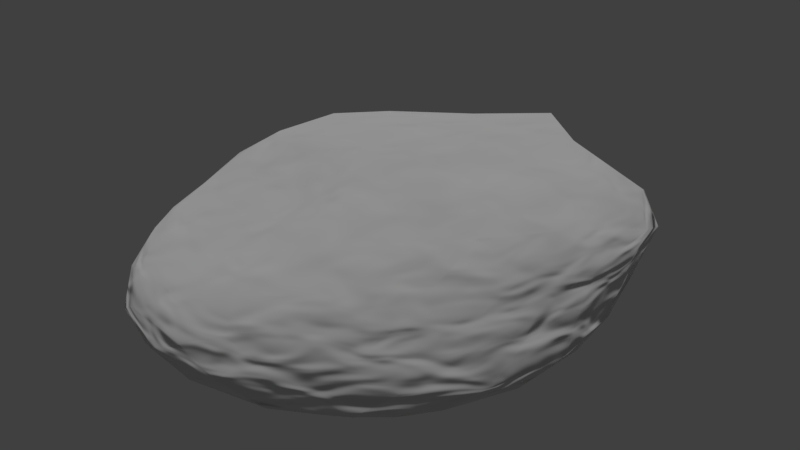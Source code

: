 # Source: rock_flat_01.blend  (saved by Blender 2.79.0; exported with 4.5.12 LTS)
import bpy
from mathutils import Matrix  # noqa: F401  (used for matrix-valued properties, if any)

bpy.ops.wm.read_factory_settings(use_empty=True)
scene = bpy.context.scene
scene.name = 'Scene'

# ---- collections
col_collection_1 = bpy.data.collections.new('Collection 1'); scene.collection.children.link(col_collection_1)

# ---- materials (node trees are filled in below, after node groups)
mat_material_001 = bpy.data.materials.new('Material.001')
mat_material_001.alpha_threshold = 0.0
mat_material_001.roughness = 0.5

# ---- material node trees
mat_material_001.use_nodes = True; mat_material_001.node_tree.nodes.clear()
_N = mat_material_001.node_tree.nodes; _L = mat_material_001.node_tree.links
n0 = _N.new('ShaderNodeBsdfDiffuse'); n0.name = 'Diffuse BSDF'; n0.location = (395, 331)
n1 = _N.new('ShaderNodeTexNoise'); n1.name = 'Noise Texture'; n1.location = (-267, 324)
n1.inputs[2].default_value = 9.7
n1.inputs[3].default_value = 0.9
n1.inputs[8].default_value = 0.35
n2 = _N.new('ShaderNodeMix'); n2.name = 'Mix'; n2.location = (130, 185)
n2.data_type = 'RGBA'
n2.inputs[6].default_value = (0.1705, 0.1712, 0.1579, 1.0)
n2.inputs[7].default_value = (0.739, 0.6783, 0.7048, 1.0)
n3 = _N.new('ShaderNodeOutputMaterial'); n3.name = 'Material Output'; n3.location = (658, 87)
n4 = _N.new('ShaderNodeDisplacement'); n4.name = 'Displacement'; n4.location = (0, 0)
n4.inputs[1].default_value = 0.0
n4.inputs[2].default_value = 0.1
_L.new(n0.outputs[0], n3.inputs[0])
_L.new(n1.outputs[0], n2.inputs[0])
_L.new(n1.outputs[0], n0.inputs[1])
_L.new(n1.outputs[0], n4.inputs[0])
_L.new(n4.outputs[0], n3.inputs[2])
n3.is_active_output = True

# ---- world
world_world = bpy.data.worlds.new('World'); scene.world = world_world
world_world.color = (0.05088, 0.05088, 0.05088)
world_world.use_sun_shadow = False
world_world.sun_shadow_jitter_overblur = 0.0
world_world.cycles.sampling_method = 'MANUAL'

# ---- cameras
cam_camera = bpy.data.cameras.new('Camera')
cam_camera.clip_end = 100.0
cam_camera.lens = 35.0
cam_camera.sensor_width = 32.0
cam_camera.sensor_height = 18.0
cam_camera.ortho_scale = 7.314
cam_camera.dof.focus_distance = 0.0

# ---- lights
light_sun = bpy.data.lights.new('Sun', 'SUN')
light_sun.transmission_factor = 0.0
light_sun.angle = 0.1993
light_sun.energy = 1.0
light_sun.shadow_buffer_clip_start = 0.5
light_sun.shadow_soft_size = 0.1
light_sun.shadow_cascade_max_distance = 1000.0

# ---- meshes
me_icosphere_001 = bpy.data.meshes.new('Icosphere.001')
me_icosphere_001.from_pydata([(1.36, -0.9884, -0.8408), (-0.5196, -1.599, -0.8408), (-1.682, 0.0, -0.8408), (1.365, 0.9939, -0.8458), (0.5546, -1.67, 0.8957), (-1.283, -0.9491, 0.8616), (-1.698, 1.087, 1.289), (0.6813, 1.931, 1.347), (1.714, -0.03008, 1.022), (0.02667, -0.1043, 2.321), (-0.4377, -1.347, -1.236), (1.146, -0.8326, -1.236), (1.0, -1.282, -0.9443), (0.4942, -1.521, -0.9884), (-0.05572, -1.625, -0.9443), (1.528, 0.555, -0.9443), (1.599, -3.503e-08, -0.9884), (1.528, -0.555, -0.9443), (-0.9099, -1.347, -0.9443), (-1.294, -0.94, -0.9884), (-1.562, -0.449, -0.9443), (-1.562, 0.449, -0.9443), (1.761, -0.2697, 0.4979), (1.794, -0.584, 0.001408), (1.618, -0.8326, -0.4722), (1.625, 0.8384, -0.4753), (1.823, 0.5896, 0.01772), (1.802, 0.2723, 0.5401), (0.3049, -1.849, 0.5058), (1.804e-07, -1.897, 0.006568), (-0.2919, -1.796, -0.4722), (1.289, -1.278, -0.4713), (1.054, -1.444, 0.005166), (0.8057, -1.601, 0.4949), (-1.523, -0.7858, 0.467), (-1.794, -0.5839, 0.001399), (-1.799, -0.2775, -0.4722), (-0.8194, -1.624, -0.4718), (-1.05, -1.444, 0.004721), (-1.215, -1.202, 0.476), (-1.58, 1.492, 0.8268), (-1.25, 1.691, 0.08942), (-0.8325, 1.64, -0.4833), (-1.8, 0.2775, -0.4722), (-1.822, 0.5895, 0.01769), (-1.775, 0.8953, 0.7139), (1.127, 2.053, 0.912), (1.25, 1.691, 0.08942), (1.344, 1.334, -0.5071), (-0.2918, 1.796, -0.4721), (4.005e-08, 2.054, 0.07756), (0.3756, 2.306, 0.8647), (1.564, -0.4735, 1.06), (1.296, -0.9617, 1.075), (0.9024, -1.365, 0.9868), (0.05946, -1.712, 1.009), (-0.5348, -1.603, 1.053), (-0.9888, -1.27, 0.9789), (-1.445, -0.5552, 0.9944), (-1.661, -0.05281, 1.221), (-1.776, 0.5593, 1.33), (-1.357, 1.471, 1.541), (-0.642, 1.879, 1.722), (0.0683, 2.126, 2.124), (1.357, 1.61, 1.622), (1.755, 1.044, 1.545), (1.786, 0.4032, 1.304), (0.1805, -0.4706, 1.987), (0.3479, -1.048, 1.774), (0.4741, -1.494, 1.379), (1.598, -0.08697, 1.601), (1.312, -0.2154, 2.22), (0.5694, -0.11, 2.204), (-0.3508, -0.216, 1.899), (-0.8052, -0.5458, 1.638), (-1.135, -0.8417, 1.288), (-0.3798, 0.244, 2.184), (-0.9044, 0.5791, 2.031), (-1.495, 0.8947, 1.792), (0.2025, 0.3523, 2.422), (0.4423, 0.9801, 2.362), (0.5859, 1.653, 2.288), (0.9115, 0.4322, 2.265), (1.6, 0.4758, 2.009), (1.238, 1.111, 2.051), (-0.2738, 0.816, 2.214), (-0.1173, 1.462, 2.16), (-0.7999, 1.185, 1.913), (-0.9134, 0.001476, 2.036), (-1.454, 0.2483, 1.803), (-1.306, -0.343, 1.567), (-0.2353, -0.6986, 1.562), (-0.6853, -1.099, 1.374), (-0.1083, -1.311, 1.367), (0.7906, -0.6358, 1.957), (0.9397, -1.087, 1.532), (1.301, -0.5995, 1.586), (1.76, 0.8553, 0.729), (1.622, 1.172, 0.03596), (1.589, 1.529, 0.9283), (-0.3245, 2.303, 0.9596), (-0.6711, 2.006, 0.1278), (-1.158, 2.017, 0.9857), (-1.782, 0.2979, 0.5974), (-1.899, -0.001063, 0.001733), (-1.723, -0.2875, 0.525), (-0.8165, -1.578, 0.5298), (-0.5809, -1.782, 0.01199), (-0.2726, -1.848, 0.556), (1.198, -1.216, 0.5122), (1.466, -1.055, 0.01154), (1.535, -0.7607, 0.5103), (0.6712, 2.006, 0.1278), (0.8547, 1.616, -0.5332), (0.2598, 1.788, -0.5196), (-1.622, 1.172, 0.03594), (-1.306, 1.34, -0.5535), (-1.624, 0.8028, -0.5216), (-1.464, -1.056, -0.009203), (-1.62, -0.7996, -0.5196), (-1.259, -1.291, -0.5186), (0.5805, -1.779, 0.003097), (0.2598, -1.788, -0.5196), (0.8405, -1.599, -0.5193), (1.898, -0.001004, 0.001603), (1.781, -0.3054, -0.5196), (1.781, 0.3054, -0.5196), (0.09925, -1.294, -1.36), (0.6802, -1.105, -1.36)], [], [(0, 11, 17), (0, 17, 24), (1, 14, 30), (2, 20, 36), (0, 24, 31), (1, 30, 37), (2, 36, 43), (3, 48, 25), (4, 54, 69), (5, 57, 75), (6, 60, 78), (7, 63, 81), (8, 66, 70), (72, 79, 9), (71, 82, 72), (70, 83, 71), (72, 82, 79), (82, 80, 79), (71, 83, 82), (83, 84, 82), (82, 84, 80), (84, 81, 80), (70, 66, 83), (66, 65, 83), (83, 65, 84), (65, 64, 84), (84, 64, 81), (64, 7, 81), (79, 76, 9), (80, 85, 79), (81, 86, 80), (79, 85, 76), (85, 77, 76), (80, 86, 85), (86, 87, 85), (85, 87, 77), (87, 78, 77), (81, 63, 86), (63, 62, 86), (86, 62, 87), (62, 61, 87), (87, 61, 78), (61, 6, 78), (76, 73, 9), (77, 88, 76), (78, 89, 77), (76, 88, 73), (88, 74, 73), (77, 89, 88), (89, 90, 88), (88, 90, 74), (90, 75, 74), (78, 60, 89), (60, 59, 89), (89, 59, 90), (59, 58, 90), (90, 58, 75), (58, 5, 75), (73, 67, 9), (74, 91, 73), (75, 92, 74), (73, 91, 67), (91, 68, 67), (74, 92, 91), (92, 93, 91), (91, 93, 68), (93, 69, 68), (75, 57, 92), (57, 56, 92), (92, 56, 93), (56, 55, 93), (93, 55, 69), (55, 4, 69), (67, 72, 9), (68, 94, 67), (69, 95, 68), (67, 94, 72), (94, 71, 72), (68, 95, 94), (95, 96, 94), (94, 96, 71), (96, 70, 71), (69, 54, 95), (54, 53, 95), (95, 53, 96), (53, 52, 96), (96, 52, 70), (52, 8, 70), (27, 66, 8), (26, 97, 27), (25, 98, 26), (27, 97, 66), (97, 65, 66), (26, 98, 97), (98, 99, 97), (97, 99, 65), (99, 64, 65), (25, 48, 98), (48, 47, 98), (98, 47, 99), (47, 46, 99), (99, 46, 64), (46, 7, 64), (51, 63, 7), (50, 100, 51), (49, 101, 50), (51, 100, 63), (100, 62, 63), (50, 101, 100), (101, 102, 100), (100, 102, 62), (102, 61, 62), (49, 42, 101), (42, 41, 101), (101, 41, 102), (41, 40, 102), (102, 40, 61), (40, 6, 61), (45, 60, 6), (44, 103, 45), (43, 104, 44), (45, 103, 60), (103, 59, 60), (44, 104, 103), (104, 105, 103), (103, 105, 59), (105, 58, 59), (43, 36, 104), (36, 35, 104), (104, 35, 105), (35, 34, 105), (105, 34, 58), (34, 5, 58), (39, 57, 5), (38, 106, 39), (37, 107, 38), (39, 106, 57), (106, 56, 57), (38, 107, 106), (107, 108, 106), (106, 108, 56), (108, 55, 56), (37, 30, 107), (30, 29, 107), (107, 29, 108), (29, 28, 108), (108, 28, 55), (28, 4, 55), (33, 54, 4), (32, 109, 33), (31, 110, 32), (33, 109, 54), (109, 53, 54), (32, 110, 109), (110, 111, 109), (109, 111, 53), (111, 52, 53), (31, 24, 110), (24, 23, 110), (110, 23, 111), (23, 22, 111), (111, 22, 52), (22, 8, 52), (46, 51, 7), (47, 112, 46), (48, 113, 47), (46, 112, 51), (112, 50, 51), (47, 113, 112), (113, 114, 112), (112, 114, 50), (114, 49, 50), (40, 45, 6), (41, 115, 40), (42, 116, 41), (40, 115, 45), (115, 44, 45), (41, 116, 115), (116, 117, 115), (115, 117, 44), (117, 43, 44), (117, 21, 43), (21, 2, 43), (34, 39, 5), (35, 118, 34), (36, 119, 35), (34, 118, 39), (118, 38, 39), (35, 119, 118), (119, 120, 118), (118, 120, 38), (120, 37, 38), (36, 20, 119), (20, 19, 119), (119, 19, 120), (19, 18, 120), (120, 18, 37), (18, 1, 37), (28, 33, 4), (29, 121, 28), (30, 122, 29), (28, 121, 33), (121, 32, 33), (29, 122, 121), (122, 123, 121), (121, 123, 32), (123, 31, 32), (30, 14, 122), (14, 13, 122), (122, 13, 123), (13, 12, 123), (123, 12, 31), (12, 0, 31), (22, 27, 8), (23, 124, 22), (24, 125, 23), (22, 124, 27), (124, 26, 27), (23, 125, 124), (125, 126, 124), (124, 126, 26), (126, 25, 26), (24, 17, 125), (17, 16, 125), (125, 16, 126), (16, 15, 126), (126, 15, 25), (15, 3, 25), (10, 1, 18), (10, 14, 1), (10, 127, 14), (127, 13, 14), (127, 128, 13), (128, 12, 13), (128, 11, 12), (11, 0, 12)])
me_icosphere_001.polygons.foreach_set('use_smooth', [True] * 236)
_uv = me_icosphere_001.uv_layers.new(name='UVMap')
_uv.uv.foreach_set('vector', [0.03316, 0.06019, 0.05099, 0.0, 0.08237, 0.0473, 0.03316, 0.06019, 0.08237, 0.0473, 0.05079, 0.117, 0.478, 0.836, 0.4523, 0.7751, 0.512, 0.7894, 0.2938, 0.8087, 0.3061, 0.8737, 0.2495, 0.8481, 0.03316, 0.06019, 0.05079, 0.117, 0.0003269, 0.1129, 0.478, 0.836, 0.512, 0.7894, 0.5278, 0.8633, 0.2938, 0.8087, 0.2495, 0.8481, 0.2511, 0.7674, 0.259, 0.0592, 0.2978, 0.108, 0.2411, 0.1164, 0.6351, 0.6164, 0.6332, 0.564, 0.6899, 0.6084, 0.1055, 0.9362, 0.09603, 0.9803, 0.06003, 0.9176, 0.05647, 0.6409, 0.04914, 0.7179, 0.002498, 0.6652, 0.9227, 0.6411, 0.8542, 0.5256, 0.9133, 0.5054, 0.1424, 0.3349, 0.1918, 0.3766, 0.1362, 0.4173, 0.629, 0.1625, 0.6248, 0.2441, 0.5808, 0.1981, 0.6954, 0.0992, 0.6923, 0.2089, 0.629, 0.1625, 0.1362, 0.4173, 0.2003, 0.4764, 0.1219, 0.5035, 0.629, 0.1625, 0.6923, 0.2089, 0.6248, 0.2441, 0.6923, 0.2089, 0.679, 0.3097, 0.6248, 0.2441, 0.6954, 0.0992, 0.7529, 0.1716, 0.6923, 0.2089, 0.7529, 0.1716, 0.7529, 0.2771, 0.6923, 0.2089, 0.6923, 0.2089, 0.7529, 0.2771, 0.679, 0.3097, 0.7529, 0.2771, 0.7259, 0.3877, 0.679, 0.3097, 0.1362, 0.4173, 0.1918, 0.3766, 0.2003, 0.4764, 0.1918, 0.3766, 0.2649, 0.4111, 0.2003, 0.4764, 0.2003, 0.4764, 0.2649, 0.4111, 0.273, 0.4777, 0.2649, 0.4111, 0.3297, 0.4169, 0.273, 0.4777, 0.273, 0.4777, 0.3297, 0.4169, 0.3353, 0.5035, 1.0, 0.6043, 0.9227, 0.6411, 0.9133, 0.5054, 0.6248, 0.2441, 0.5557, 0.2717, 0.5808, 0.1981, 0.679, 0.3097, 0.5969, 0.3381, 0.6248, 0.2441, 0.7259, 0.3877, 0.6443, 0.4116, 0.679, 0.3097, 0.6248, 0.2441, 0.5969, 0.3381, 0.5557, 0.2717, 0.5969, 0.3381, 0.5181, 0.3517, 0.5557, 0.2717, 0.679, 0.3097, 0.6443, 0.4116, 0.5969, 0.3381, 0.6443, 0.4116, 0.5564, 0.4242, 0.5969, 0.3381, 0.5969, 0.3381, 0.5564, 0.4242, 0.5181, 0.3517, 0.5564, 0.4242, 0.4705, 0.4346, 0.5181, 0.3517, 0.7259, 0.3877, 0.6959, 0.4852, 0.6443, 0.4116, 0.6959, 0.4852, 0.6021, 0.5054, 0.6443, 0.4116, 0.6443, 0.4116, 0.6021, 0.5054, 0.5564, 0.4242, 0.6021, 0.5054, 0.5063, 0.5027, 0.5564, 0.4242, 0.5564, 0.4242, 0.5063, 0.5027, 0.4705, 0.4346, 0.03469, 0.5815, 0.05647, 0.6409, 0.002498, 0.6652, 0.5557, 0.2717, 0.5255, 0.2138, 0.5808, 0.1981, 0.5181, 0.3517, 0.4871, 0.2778, 0.5557, 0.2717, 0.4705, 0.4346, 0.4408, 0.3484, 0.5181, 0.3517, 0.5557, 0.2717, 0.4871, 0.2778, 0.5255, 0.2138, 0.4871, 0.2778, 0.4563, 0.2047, 0.5255, 0.2138, 0.5181, 0.3517, 0.4408, 0.3484, 0.4871, 0.2778, 0.4408, 0.3484, 0.4167, 0.265, 0.4871, 0.2778, 0.4871, 0.2778, 0.4167, 0.265, 0.4563, 0.2047, 0.4167, 0.265, 0.3982, 0.1926, 0.4563, 0.2047, 0.4705, 0.4346, 0.4115, 0.4155, 0.4408, 0.3484, 0.04914, 0.7179, 0.06142, 0.8067, 0.0, 0.7588, 0.4408, 0.3484, 0.387, 0.3302, 0.4167, 0.265, 0.06142, 0.8067, 0.08903, 0.8794, 0.02727, 0.8449, 0.02727, 0.8449, 0.08903, 0.8794, 0.06003, 0.9176, 0.08903, 0.8794, 0.1055, 0.9362, 0.06003, 0.9176, 0.5255, 0.2138, 0.5659, 0.1445, 0.5808, 0.1981, 0.4563, 0.2047, 0.5008, 0.1478, 0.5255, 0.2138, 0.3982, 0.1926, 0.4306, 0.1285, 0.4563, 0.2047, 0.5255, 0.2138, 0.5008, 0.1478, 0.5659, 0.1445, 0.5008, 0.1478, 0.545, 0.06132, 0.5659, 0.1445, 0.4563, 0.2047, 0.4306, 0.1285, 0.5008, 0.1478, 0.4306, 0.1285, 0.4748, 0.0627, 0.5008, 0.1478, 0.5008, 0.1478, 0.4748, 0.0627, 0.545, 0.06132, 0.4748, 0.0627, 0.5215, 0.0, 0.545, 0.06132, 0.3982, 0.1926, 0.3802, 0.1313, 0.4306, 0.1285, 0.3802, 0.1313, 0.4086, 0.05711, 0.4306, 0.1285, 0.4306, 0.1285, 0.4086, 0.05711, 0.4748, 0.0627, 0.4086, 0.05711, 0.4587, 0.003975, 0.4748, 0.0627, 0.4748, 0.0627, 0.4587, 0.003975, 0.5215, 0.0, 0.663, 0.6813, 0.6351, 0.6164, 0.6899, 0.6084, 0.5659, 0.1445, 0.629, 0.1625, 0.5808, 0.1981, 0.545, 0.06132, 0.615, 0.08283, 0.5659, 0.1445, 0.5215, 0.0, 0.5924, 0.01965, 0.545, 0.06132, 0.5659, 0.1445, 0.615, 0.08283, 0.629, 0.1625, 0.615, 0.08283, 0.6954, 0.0992, 0.629, 0.1625, 0.545, 0.06132, 0.5924, 0.01965, 0.615, 0.08283, 0.5924, 0.01965, 0.6545, 0.0578, 0.615, 0.08283, 0.3139, 0.556, 0.373, 0.5035, 0.373, 0.5942, 0.07799, 0.4113, 0.1362, 0.4173, 0.1219, 0.5035, 0.6899, 0.6084, 0.6332, 0.564, 0.6907, 0.5371, 0.6332, 0.564, 0.6292, 0.5054, 0.6907, 0.5371, 0.02269, 0.3989, 0.03662, 0.3373, 0.07799, 0.4113, 0.03662, 0.3373, 0.09204, 0.3385, 0.07799, 0.4113, 0.07799, 0.4113, 0.09204, 0.3385, 0.1362, 0.4173, 0.09204, 0.3385, 0.1424, 0.3349, 0.1362, 0.4173, 0.1767, 0.2661, 0.1918, 0.3766, 0.1424, 0.3349, 0.2127, 0.1905, 0.2432, 0.2928, 0.1767, 0.2661, 0.2411, 0.1164, 0.2793, 0.1904, 0.2127, 0.1905, 0.1767, 0.2661, 0.2432, 0.2928, 0.1918, 0.3766, 0.2432, 0.2928, 0.2649, 0.4111, 0.1918, 0.3766, 0.2127, 0.1905, 0.2793, 0.1904, 0.2432, 0.2928, 0.2793, 0.1904, 0.3201, 0.3194, 0.2432, 0.2928, 0.2432, 0.2928, 0.3201, 0.3194, 0.2649, 0.4111, 0.3201, 0.3194, 0.3297, 0.4169, 0.2649, 0.4111, 0.2411, 0.1164, 0.2978, 0.108, 0.2793, 0.1904, 0.2978, 0.108, 0.3387, 0.1932, 0.2793, 0.1904, 0.2793, 0.1904, 0.3387, 0.1932, 0.3201, 0.3194, 0.3387, 0.1932, 0.3802, 0.3109, 0.3201, 0.3194, 0.3201, 0.3194, 0.3802, 0.3109, 0.3297, 0.4169, 0.9727, 0.7046, 0.9227, 0.6411, 1.0, 0.6043, 0.8872, 0.7085, 0.8542, 0.5256, 0.9227, 0.6411, 0.8431, 0.8237, 0.8076, 0.6933, 0.8872, 0.7085, 0.8089, 0.9045, 0.7667, 0.8153, 0.8431, 0.8237, 0.8872, 0.7085, 0.8076, 0.6933, 0.8542, 0.5256, 0.8076, 0.6933, 0.7725, 0.584, 0.8542, 0.5256, 0.8431, 0.8237, 0.7667, 0.8153, 0.8076, 0.6933, 0.7667, 0.8153, 0.7126, 0.6893, 0.8076, 0.6933, 0.8076, 0.6933, 0.7126, 0.6893, 0.7725, 0.584, 0.7126, 0.6893, 0.6907, 0.6112, 0.7725, 0.584, 0.8089, 0.9045, 0.7472, 0.9059, 0.7667, 0.8153, 0.7472, 0.9059, 0.7006, 0.8214, 0.7667, 0.8153, 0.7667, 0.8153, 0.7006, 0.8214, 0.7126, 0.6893, 0.2006, 0.5556, 0.1117, 0.5833, 0.102, 0.5035, 0.102, 0.5035, 0.1117, 0.5833, 0.03469, 0.5815, 0.1117, 0.5833, 0.05647, 0.6409, 0.03469, 0.5815, 0.1196, 0.6719, 0.04914, 0.7179, 0.05647, 0.6409, 0.1964, 0.7199, 0.1309, 0.7594, 0.1196, 0.6719, 0.2511, 0.7674, 0.1953, 0.8064, 0.1964, 0.7199, 0.1196, 0.6719, 0.1309, 0.7594, 0.04914, 0.7179, 0.1309, 0.7594, 0.06142, 0.8067, 0.04914, 0.7179, 0.1964, 0.7199, 0.1953, 0.8064, 0.1309, 0.7594, 0.1953, 0.8064, 0.1383, 0.8445, 0.1309, 0.7594, 0.1309, 0.7594, 0.1383, 0.8445, 0.06142, 0.8067, 0.1383, 0.8445, 0.08903, 0.8794, 0.06142, 0.8067, 0.2511, 0.7674, 0.2495, 0.8481, 0.1953, 0.8064, 0.2495, 0.8481, 0.1953, 0.8905, 0.1953, 0.8064, 0.1953, 0.8064, 0.1953, 0.8905, 0.1383, 0.8445, 0.1953, 0.8905, 0.1466, 0.9159, 0.1383, 0.8445, 0.1383, 0.8445, 0.1466, 0.9159, 0.08903, 0.8794, 0.1466, 0.9159, 0.1055, 0.9362, 0.08903, 0.8794, 0.1493, 0.9744, 0.09603, 0.9803, 0.1055, 0.9362, 0.5866, 0.8767, 0.6373, 0.823, 0.6425, 0.8811, 0.5278, 0.8633, 0.574, 0.8106, 0.5866, 0.8767, 0.6425, 0.8811, 0.6373, 0.823, 0.6907, 0.8293, 0.6373, 0.823, 0.686, 0.7628, 0.6907, 0.8293, 0.5866, 0.8767, 0.574, 0.8106, 0.6373, 0.823, 0.574, 0.8106, 0.6242, 0.7458, 0.6373, 0.823, 0.6373, 0.823, 0.6242, 0.7458, 0.686, 0.7628, 0.6242, 0.7458, 0.663, 0.6813, 0.686, 0.7628, 0.5278, 0.8633, 0.512, 0.7894, 0.574, 0.8106, 0.512, 0.7894, 0.5557, 0.7295, 0.574, 0.8106, 0.574, 0.8106, 0.5557, 0.7295, 0.6242, 0.7458, 0.5557, 0.7295, 0.6008, 0.6669, 0.6242, 0.7458, 0.6242, 0.7458, 0.6008, 0.6669, 0.663, 0.6813, 0.6008, 0.6669, 0.6351, 0.6164, 0.663, 0.6813, 0.5831, 0.5972, 0.6332, 0.564, 0.6351, 0.6164, 0.5212, 0.5818, 0.5714, 0.5415, 0.5831, 0.5972, 0.4611, 0.5679, 0.5077, 0.5239, 0.5212, 0.5818, 0.5831, 0.5972, 0.5714, 0.5415, 0.6332, 0.564, 0.5714, 0.5415, 0.6292, 0.5054, 0.6332, 0.564, 0.5212, 0.5818, 0.5077, 0.5239, 0.5714, 0.5415, 0.0257, 0.1852, 0.05924, 0.2584, 0.0076, 0.2544, 0.0076, 0.2544, 0.05924, 0.2584, 0.03662, 0.3373, 0.05924, 0.2584, 0.09204, 0.3385, 0.03662, 0.3373, 0.0003269, 0.1129, 0.05079, 0.117, 0.0257, 0.1852, 0.05079, 0.117, 0.07907, 0.188, 0.0257, 0.1852, 0.0257, 0.1852, 0.07907, 0.188, 0.05924, 0.2584, 0.07907, 0.188, 0.115, 0.2595, 0.05924, 0.2584, 0.05924, 0.2584, 0.115, 0.2595, 0.09204, 0.3385, 0.115, 0.2595, 0.1424, 0.3349, 0.09204, 0.3385, 0.9727, 0.7046, 0.8872, 0.7085, 0.9227, 0.6411, 0.9854, 0.8266, 0.9196, 0.818, 0.9727, 0.7046, 0.995, 0.9156, 0.9393, 0.9168, 0.9854, 0.8266, 0.9727, 0.7046, 0.9196, 0.818, 0.8872, 0.7085, 0.9196, 0.818, 0.8431, 0.8237, 0.8872, 0.7085, 0.9854, 0.8266, 0.9393, 0.9168, 0.9196, 0.818, 0.9393, 0.9168, 0.8716, 0.9126, 0.9196, 0.818, 0.9196, 0.818, 0.8716, 0.9126, 0.8431, 0.8237, 0.8716, 0.9126, 0.8089, 0.9045, 0.8431, 0.8237, 0.1117, 0.5833, 0.1196, 0.6719, 0.05647, 0.6409, 0.2006, 0.5556, 0.1992, 0.6338, 0.1117, 0.5833, 0.7472, 0.9059, 0.6931, 0.9168, 0.7006, 0.8214, 0.1117, 0.5833, 0.1992, 0.6338, 0.1196, 0.6719, 0.1992, 0.6338, 0.1964, 0.7199, 0.1196, 0.6719, 0.2006, 0.5556, 0.2712, 0.61, 0.1992, 0.6338, 0.2712, 0.61, 0.261, 0.6901, 0.1992, 0.6338, 0.1992, 0.6338, 0.261, 0.6901, 0.1964, 0.7199, 0.261, 0.6901, 0.2511, 0.7674, 0.1964, 0.7199, 0.261, 0.6901, 0.3087, 0.7431, 0.2511, 0.7674, 0.3087, 0.7431, 0.2938, 0.8087, 0.2511, 0.7674, 0.1466, 0.9159, 0.1493, 0.9744, 0.1055, 0.9362, 0.1953, 0.8905, 0.2005, 0.9569, 0.1466, 0.9159, 0.2495, 0.8481, 0.2563, 0.9231, 0.1953, 0.8905, 0.1466, 0.9159, 0.2005, 0.9569, 0.1493, 0.9744, 0.5965, 0.9352, 0.5866, 0.8767, 0.6425, 0.8811, 0.1953, 0.8905, 0.2563, 0.9231, 0.2005, 0.9569, 0.2563, 0.9231, 0.2605, 0.9922, 0.2005, 0.9569, 0.5965, 0.9352, 0.5352, 0.9268, 0.5866, 0.8767, 0.5352, 0.9268, 0.5278, 0.8633, 0.5866, 0.8767, 0.2495, 0.8481, 0.3061, 0.8737, 0.2563, 0.9231, 0.3061, 0.8737, 0.3139, 0.9435, 0.2563, 0.9231, 0.2563, 0.9231, 0.3139, 0.9435, 0.2605, 0.9922, 0.3139, 0.9435, 0.3139, 1.0, 0.2605, 0.9922, 0.5352, 0.9268, 0.4779, 0.8948, 0.5278, 0.8633, 0.4779, 0.8948, 0.478, 0.836, 0.5278, 0.8633, 0.6008, 0.6669, 0.5831, 0.5972, 0.6351, 0.6164, 0.5557, 0.7295, 0.5369, 0.6483, 0.6008, 0.6669, 0.512, 0.7894, 0.4896, 0.714, 0.5557, 0.7295, 0.6008, 0.6669, 0.5369, 0.6483, 0.5831, 0.5972, 0.5369, 0.6483, 0.5212, 0.5818, 0.5831, 0.5972, 0.5557, 0.7295, 0.4896, 0.714, 0.5369, 0.6483, 0.4896, 0.714, 0.4709, 0.6326, 0.5369, 0.6483, 0.5369, 0.6483, 0.4709, 0.6326, 0.5212, 0.5818, 0.4709, 0.6326, 0.4611, 0.5679, 0.5212, 0.5818, 0.512, 0.7894, 0.4523, 0.7751, 0.4896, 0.714, 0.4523, 0.7751, 0.43, 0.6998, 0.4896, 0.714, 0.4896, 0.714, 0.43, 0.6998, 0.4709, 0.6326, 0.43, 0.6998, 0.4183, 0.6271, 0.4709, 0.6326, 0.4709, 0.6326, 0.4183, 0.6271, 0.4611, 0.5679, 0.0, 0.04049, 0.03316, 0.06019, 0.0003269, 0.1129, 0.115, 0.2595, 0.1767, 0.2661, 0.1424, 0.3349, 0.07907, 0.188, 0.1454, 0.1893, 0.115, 0.2595, 0.05079, 0.117, 0.1107, 0.1122, 0.07907, 0.188, 0.115, 0.2595, 0.1454, 0.1893, 0.1767, 0.2661, 0.1454, 0.1893, 0.2127, 0.1905, 0.1767, 0.2661, 0.07907, 0.188, 0.1107, 0.1122, 0.1454, 0.1893, 0.1107, 0.1122, 0.1803, 0.1121, 0.1454, 0.1893, 0.1454, 0.1893, 0.1803, 0.1121, 0.2127, 0.1905, 0.1803, 0.1121, 0.2411, 0.1164, 0.2127, 0.1905, 0.05079, 0.117, 0.08237, 0.0473, 0.1107, 0.1122, 0.08237, 0.0473, 0.1455, 0.04175, 0.1107, 0.1122, 0.1107, 0.1122, 0.1455, 0.04175, 0.1803, 0.1121, 0.1455, 0.04175, 0.2088, 0.04711, 0.1803, 0.1121, 0.1803, 0.1121, 0.2088, 0.04711, 0.2411, 0.1164, 0.2088, 0.04711, 0.259, 0.0592, 0.2411, 0.1164, 0.4313, 0.8402, 0.478, 0.836, 0.4779, 0.8948, 0.4313, 0.8402, 0.4523, 0.7751, 0.478, 0.836, 0.4313, 0.8402, 0.4008, 0.7699, 0.4523, 0.7751, 0.4008, 0.7699, 0.43, 0.6998, 0.4523, 0.7751, 0.4008, 0.7699, 0.382, 0.6885, 0.43, 0.6998, 0.382, 0.6885, 0.4183, 0.6271, 0.43, 0.6998, 0.382, 0.6885, 0.3802, 0.6183, 0.4183, 0.6271, 0.05099, 0.0, 0.03316, 0.06019, 0.0, 0.04049])
me_icosphere_001.materials.append(mat_material_001)
me_icosphere_001.use_remesh_preserve_volume = False
me_icosphere_001.use_remesh_preserve_attributes = False
me_icosphere_001.use_mirror_vertex_groups = False
me_icosphere_001.update()

# ---- objects
ob_icosphere = bpy.data.objects.new('Icosphere', me_icosphere_001)
ob_sun = bpy.data.objects.new('Sun', light_sun)
ob_camera = bpy.data.objects.new('Camera', cam_camera)

# ---- transforms, parenting, visibility, modifiers, constraints
ob_icosphere.location = (0.0, 0.0, 0.0)
ob_icosphere.scale = (1.638, 1.638, 0.5176)
ob_icosphere.lineart.crease_threshold = 0.0
ob_sun.location = (-2.5, -2.002, 8.028)
ob_sun.lineart.crease_threshold = 0.0
ob_camera.location = (7.481, -6.508, 5.344)
ob_camera.rotation_euler = (1.109, 0.0, 0.8149)
ob_camera.lock_rotations_4d = False
ob_camera.empty_display_type = 'ARROWS'
ob_camera.color = (0.0, 0.0, 0.0, 0.0)
ob_camera.display_type = 'WIRE'
ob_camera.lineart.crease_threshold = 0.0

# ---- collection membership
col_collection_1.objects.link(ob_icosphere)
col_collection_1.objects.link(ob_sun)
col_collection_1.objects.link(ob_camera)

# ---- scene / render settings (as saved in the file)
scene.camera = ob_camera
scene.frame_start = 1; scene.frame_end = 250; scene.frame_set(1)
scene.render.engine = 'CYCLES'
scene.render.resolution_percentage = 50
scene.render.dither_intensity = 0.0
scene.cycles.use_denoising = False
scene.cycles.samples = 128
scene.cycles.sampling_pattern = 'TABULATED_SOBOL'
scene.cycles.use_adaptive_sampling = False
scene.cycles.use_light_tree = False
scene.cycles.blur_glossy = 0.0
scene.cycles.sample_clamp_indirect = 0.0
scene.view_settings.view_transform = 'Standard'
bpy.context.view_layer.update()

